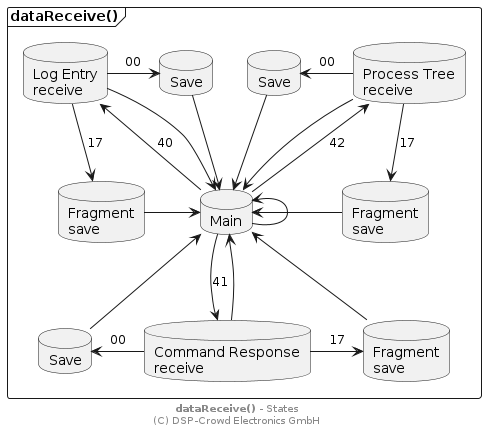

The diagram above was rendered by PlantUML. Its source (embedded in the PNG):
@startuml

' skinparam linetype ortho

frame "dataReceive()" as pRcv {

  database "Main" as sMain

  database "Log Entry\nreceive" as sLog
  database "Command Response\nreceive" as sCmd
  database "Process Tree\nreceive" as sProc

  database "Save" as sLogSave
  database "Fragment\nsave" as sLogFrag

  database "Save" as sCmdSave
  database "Fragment\nsave" as sCmdFrag

  database "Save" as sProcSave
  database "Fragment\nsave" as sProcFrag
}

sMain -u-> sMain

sMain -u-> sLog : 40
sMain <-u- sLog

sMain -d-> sCmd : 41
sMain <-d- sCmd

sMain -u-> sProc : 42
sMain <-u- sProc

sLog -r-> sLogSave : 00
sLog -d-> sLogFrag : 17

sCmd -l-> sCmdSave : 00
sCmd -r-> sCmdFrag : 17

sProc -l-> sProcSave : 00
sProc -d-> sProcFrag : 17

sLogSave -d-> sMain
sProcSave -d-> sMain

sLogFrag -r-> sMain
sProcFrag -l-> sMain

sMain <-d- sCmdSave
sMain <-d- sCmdFrag

footer **dataReceive()** - States\n(C) DSP-Crowd Electronics GmbH

@enduml